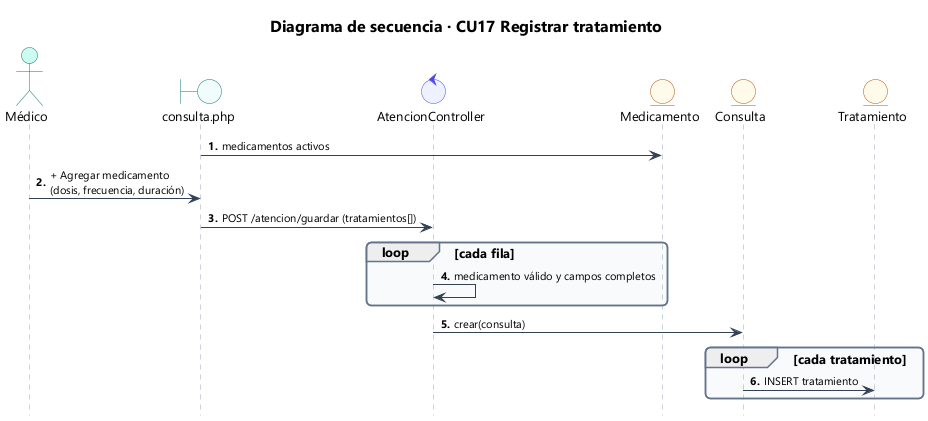

The diagram above was rendered by PlantUML. Its source (embedded in the PNG):
@startuml 50_sec_cu17
!include estilo.iuml
title Diagrama de secuencia · CU17 Registrar tratamiento
autonumber "<b>0."
hide footbox
actor Médico as U
boundary "consulta.php" as V
control AtencionController as C
entity Medicamento as MD
entity Consulta as CO
entity Tratamiento as T
V -> MD : medicamentos activos
U -> V : + Agregar medicamento\n(dosis, frecuencia, duración)
V -> C : POST /atencion/guardar (tratamientos[])
loop cada fila
  C -> C : medicamento válido y campos completos
end
C -> CO : crear(consulta)
loop cada tratamiento
  CO -> T : INSERT tratamiento
end
@enduml